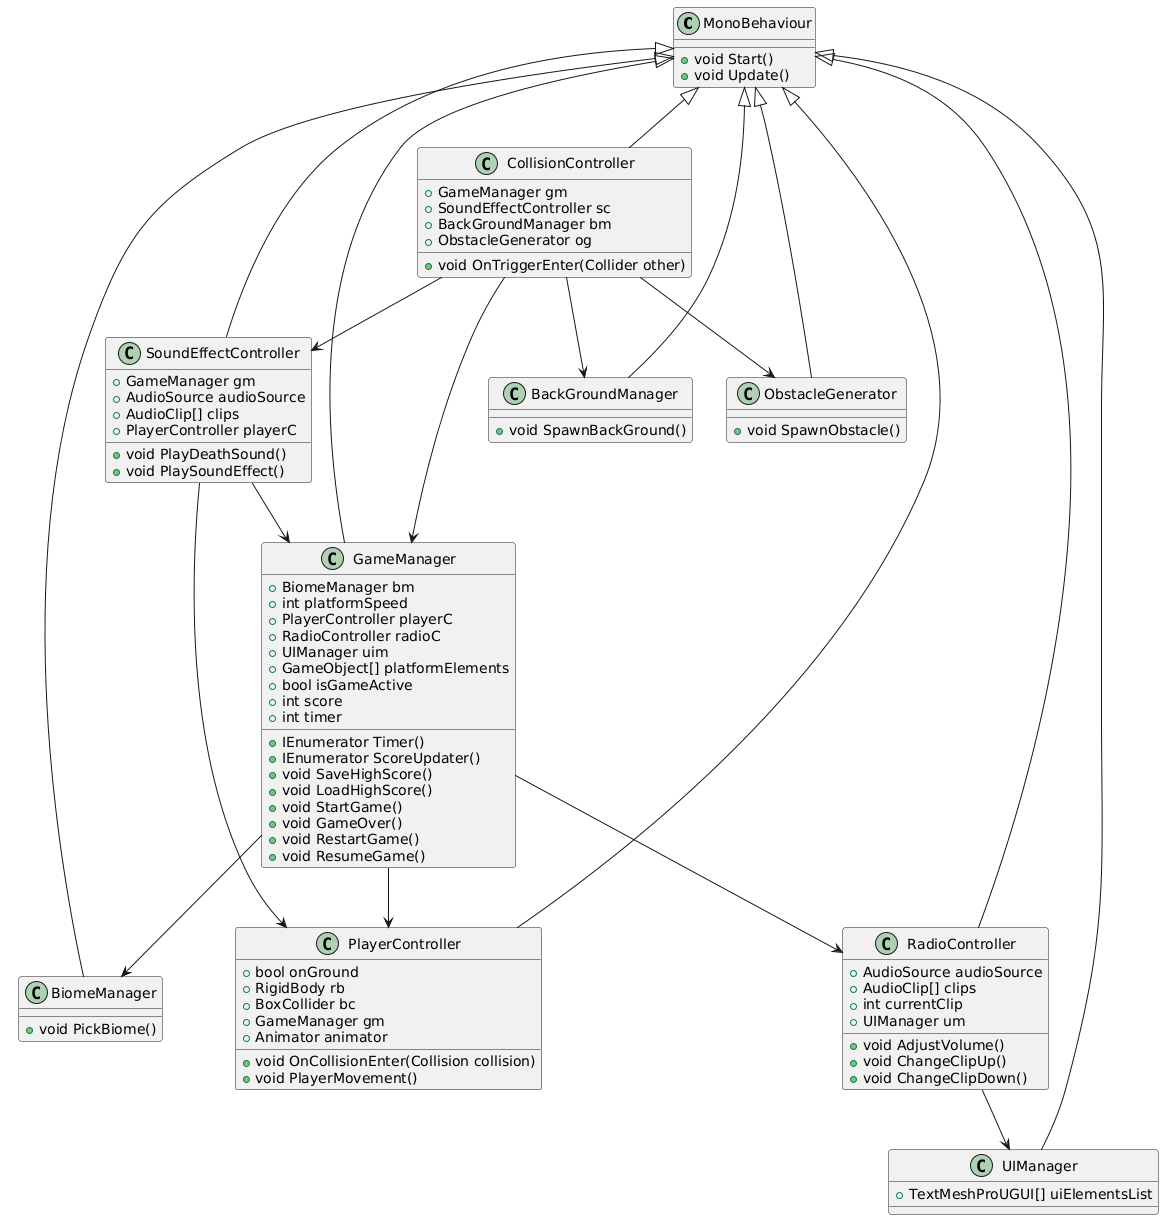

The diagram above was rendered by PlantUML. Its source (embedded in the PNG):
@startuml
class MonoBehaviour{
    + void Start()
    + void Update()
}
class GameManager{
    + BiomeManager bm
    + int platformSpeed
    + PlayerController playerC
    + RadioController radioC
    + UIManager uim
    + GameObject[] platformElements
    + bool isGameActive
    + int score
    + int timer
    
    + IEnumerator Timer()
    + IEnumerator ScoreUpdater()
    + void SaveHighScore()
    + void LoadHighScore()
    + void StartGame()
    + void GameOver()
    + void RestartGame()
    + void ResumeGame()
}
class BiomeManager{
    + void PickBiome()
}
class PlayerController{
    + bool onGround
    + RigidBody rb
    + BoxCollider bc
    + GameManager gm
    + Animator animator
    
    + void OnCollisionEnter(Collision collision)
    + void PlayerMovement()
    
}
class SoundEffectController{
    + GameManager gm
    + AudioSource audioSource
    + AudioClip[] clips
    + PlayerController playerC
    + void PlayDeathSound()
    + void PlaySoundEffect()
}
class RadioController{
    + AudioSource audioSource
    + AudioClip[] clips
    + int currentClip
    + UIManager um
    
    + void AdjustVolume()
    + void ChangeClipUp()
    + void ChangeClipDown()
}
class CollisionController{
    + GameManager gm
    + SoundEffectController sc
    + BackGroundManager bm
    + ObstacleGenerator og
    
    + void OnTriggerEnter(Collider other)
}
class BackGroundManager{
    + void SpawnBackGround()
}
class ObstacleGenerator{
    + void SpawnObstacle()
}
class UIManager{
    + TextMeshProUGUI[] uiElementsList
}



GameManager --> BiomeManager
GameManager --> PlayerController
GameManager --> RadioController
SoundEffectController --> GameManager
SoundEffectController --> PlayerController
RadioController --> UIManager
CollisionController --> GameManager
CollisionController --> SoundEffectController
CollisionController --> BackGroundManager
CollisionController --> ObstacleGenerator
MonoBehaviour <|-- GameManager
MonoBehaviour <|-- BiomeManager
MonoBehaviour <|-- PlayerController
MonoBehaviour <|-- SoundEffectController
MonoBehaviour <|-- RadioController
MonoBehaviour <|-- CollisionController
MonoBehaviour <|-- BackGroundManager
MonoBehaviour <|-- ObstacleGenerator
MonoBehaviour <|-- UIManager
@enduml